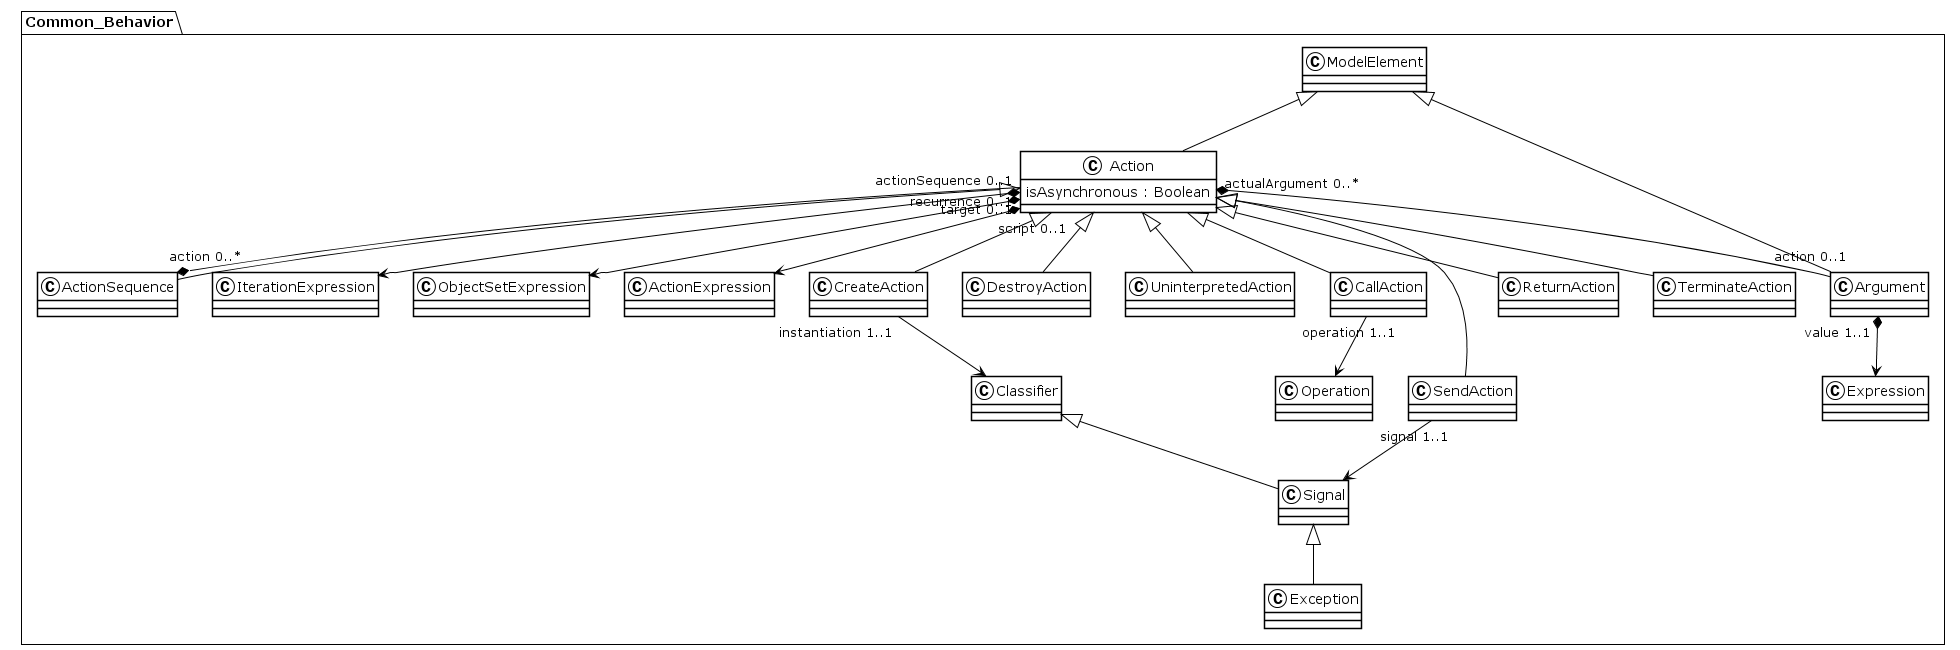

The diagram above was rendered by PlantUML. Its source (embedded in the PNG):
@startuml
!theme plain
package Common_Behavior {
class Signal {
}
Classifier <|-- Signal
class Action {
	 isAsynchronous : Boolean
}
ModelElement <|-- Action
Action "actualArgument 0..*" *-- "action 0..1" Argument
Action "actionSequence 0..1" --* "action 0..*" ActionSequence
Action "recurrence 0..1" *--> IterationExpression
Action "target 0..1" *--> ObjectSetExpression
Action "script 0..1" *--> ActionExpression
class CreateAction {
}
Action <|-- CreateAction
CreateAction "instantiation 1..1" --> Classifier
class DestroyAction {
}
Action <|-- DestroyAction
class UninterpretedAction {
}
Action <|-- UninterpretedAction
class CallAction {
}
Action <|-- CallAction
CallAction "operation 1..1" --> Operation
class SendAction {
}
Action <|-- SendAction
SendAction "signal 1..1" --> Signal
class ActionSequence {
}
Action <|-- ActionSequence
class Argument {
}
ModelElement <|-- Argument
Argument "value 1..1" *--> Expression
class ReturnAction {
}
Action <|-- ReturnAction
class TerminateAction {
}
Action <|-- TerminateAction
class Exception {
}
Signal <|-- Exception
}
@enduml